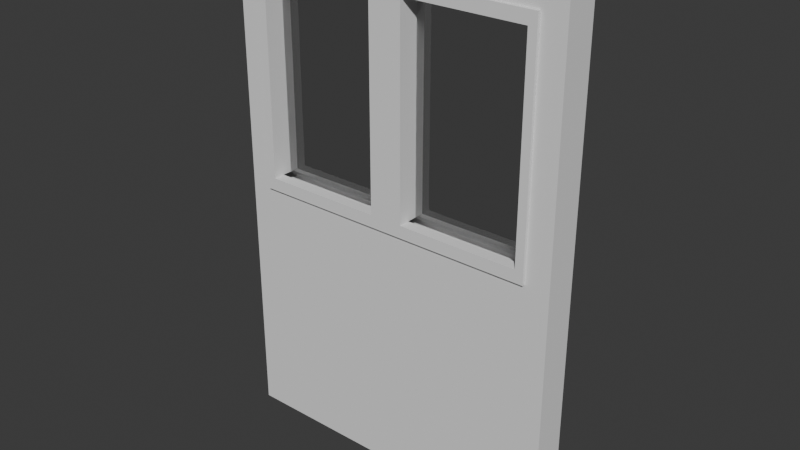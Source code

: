# Source: WallWindowb4changes.blend  (saved by Blender 4.4.30; exported with 4.5.12 LTS)
import bpy
from mathutils import Matrix  # noqa: F401  (used for matrix-valued properties, if any)

bpy.ops.wm.read_factory_settings(use_empty=True)
scene = bpy.context.scene
scene.name = 'Scene'

# ---- collections
col_collection = bpy.data.collections.new('Collection'); scene.collection.children.link(col_collection)

# ---- materials (node trees are filled in below, after node groups)
mat_glass = bpy.data.materials.new('Glass')

# ---- material node trees
mat_glass.use_nodes = True; mat_glass.node_tree.nodes.clear()
_N = mat_glass.node_tree.nodes; _L = mat_glass.node_tree.links
n0 = _N.new('ShaderNodeBsdfPrincipled'); n0.name = 'Principled BSDF'; n0.location = (10, 300)
n0.inputs[0].default_value = (0.8, 0.8, 0.8, 0.0)
n0.inputs[2].default_value = 0.0
n0.inputs[18].default_value = 1.0
n1 = _N.new('ShaderNodeOutputMaterial'); n1.name = 'Material Output'; n1.location = (300, 300)
_L.new(n0.outputs[0], n1.inputs[0])
n1.is_active_output = True

# ---- world
world_world = bpy.data.worlds.new('World'); scene.world = world_world
world_world.use_nodes = True; world_world.node_tree.nodes.clear()
_N = world_world.node_tree.nodes; _L = world_world.node_tree.links
n0 = _N.new('ShaderNodeOutputWorld'); n0.name = 'World Output'; n0.location = (300, 300)
n1 = _N.new('ShaderNodeBackground'); n1.name = 'Background'; n1.location = (10, 300)
n1.inputs[0].default_value = (0.05088, 0.05088, 0.05088, 1.0)
_L.new(n1.outputs[0], n0.inputs[0])
n0.is_active_output = True
world_world.color = (0.05088, 0.05088, 0.05088)
world_world.sun_shadow_jitter_overblur = 0.0

# ---- meshes
me_cube_001 = bpy.data.meshes.new('Cube.001')
me_cube_001.from_pydata([(-2.0, 0.0, 0.0), (-2.0, 0.0, 2.0), (-2.0, 2.0, 0.0), (-2.0, 2.0, 2.0), (0.0, 0.0, 0.0), (0.0, 0.0, 2.0), (0.0, 2.0, 0.0), (0.0, 2.0, 2.0), (-1.0, 2.0, 0.0), (-1.0, 2.0, 2.0), (-1.0, 0.0, 0.0), (-1.0, 0.0, 2.0), (-1.0, 0.0, 1.0), (-1.0, 2.0, 1.0), (-2.0, 0.0, 1.0), (-2.0, 2.0, 1.0), (-1.0, 0.0, 1.895), (-1.0, 2.0, 1.895), (-1.859, 2.0, 2.0), (-1.859, 0.0, 2.0), (-1.859, 2.0, 0.0), (-1.859, 0.0, 0.0), (-1.809, 2.0, 1.049), (-1.809, 0.0, 1.049), (-2.0, 0.0, 1.895), (-2.0, 2.0, 1.895), (-1.809, 2.0, 1.846), (-1.809, 0.0, 1.846), (0.0, 0.0, 1.0), (0.0, 2.0, 1.0), (-0.1414, 2.0, 2.0), (-0.1414, 0.0, 2.0), (-0.1414, 2.0, 0.0), (-0.1414, 0.0, 0.0), (-0.1906, 2.0, 1.049), (-0.1906, 0.0, 1.049), (0.0, 0.0, 1.895), (0.0, 2.0, 1.895), (-0.1906, 2.0, 1.846), (-0.1906, 0.0, 1.846), (-1.049, 0.0, 0.0), (-1.049, 0.0, 2.0), (-0.9507, 0.0, 0.0), (-0.9507, 0.0, 2.0), (-0.9015, 0.0, 1.049), (-0.9015, 0.0, 1.846), (-2.0, 1.0, 0.0), (0.0, 1.0, 0.0), (-1.0, 1.0, 2.0), (-1.0, 1.0, 0.0), (-2.0, 1.0, 2.0), (-2.0, 1.0, 1.0), (-2.0, 1.0, 1.895), (-1.859, 1.0, 2.0), (-1.859, 1.0, 0.0), (0.0, 1.0, 2.0), (0.0, 1.0, 1.0), (0.0, 1.0, 1.895), (-0.1414, 1.0, 2.0), (-0.1414, 1.0, 0.0), (-0.9507, 1.0, 2.0), (-0.9507, 1.0, 0.0), (-1.049, 1.0, 2.0), (-1.049, 1.0, 0.0), (-1.049, 2.0, 0.0), (-1.049, 2.0, 2.0), (-0.9507, 2.0, 0.0), (-0.9507, 2.0, 2.0), (-0.9015, 2.0, 1.049), (-0.9015, 2.0, 1.846), (-0.9507, 2.0, 1.0), (-0.1414, 2.0, 1.0), (-0.1414, 2.0, 1.895), (-0.9507, 2.0, 1.895), (-0.9015, 1.519, 1.049), (-0.1906, 1.519, 1.049), (-0.1906, 1.519, 1.846), (-0.9015, 1.519, 1.846), (-1.0, 2.182, 1.895), (-1.0, 2.182, 1.0), (-0.1414, 2.182, 1.895), (-0.1414, 2.182, 1.0), (-0.9507, 2.182, 1.895), (-0.9507, 2.182, 1.0), (-0.9015, 2.182, 1.049), (-0.1906, 2.182, 1.049), (-0.1906, 2.182, 1.846), (-0.9015, 2.182, 1.846), (-1.0, 1.519, 1.846), (-0.9507, 0.0, 1.0), (-0.1414, 0.0, 1.0), (-1.0, 1.0, 1.895), (-1.0, 2.0, 1.895), (-1.0, 2.0, 1.0), (-1.0, 1.0, 1.0), (-0.1414, 0.0, 1.895), (-1.098, 2.0, 1.049), (-1.098, 2.0, 1.846), (-1.049, 2.0, 1.0), (-1.859, 2.0, 1.0), (-1.859, 2.0, 1.895), (-1.049, 2.0, 1.895), (-1.098, 1.519, 1.049), (-1.809, 1.519, 1.049), (-1.809, 1.519, 1.846), (-1.098, 1.519, 1.846), (-1.859, 2.182, 1.895), (-1.859, 2.182, 1.0), (-1.049, 2.182, 1.895), (-1.049, 2.182, 1.0), (-1.098, 2.182, 1.049), (-1.809, 2.182, 1.049), (-1.809, 2.182, 1.846), (-1.098, 2.182, 1.846), (-1.098, 1.0, 1.049), (-1.809, 1.0, 1.846), (-1.809, 1.0, 1.049), (-0.1906, 1.0, 1.049), (-0.1906, 1.0, 1.846), (-0.9015, 1.0, 1.049), (-0.9015, 1.0, 1.846), (-1.098, 1.0, 1.846), (-1.0, 1.0, 1.846), (-0.9507, 0.0, 1.895), (-0.9015, 0.4815, 1.049), (-0.1906, 0.4815, 1.049), (-0.1906, 0.4815, 1.846), (-0.9015, 0.4815, 1.846), (-1.0, -0.1816, 1.895), (-1.0, -0.1816, 1.0), (-0.1414, -0.1816, 1.895), (-0.1414, -0.1816, 1.0), (-0.9507, -0.1816, 1.895), (-0.9507, -0.1816, 1.0), (-0.9015, -0.1816, 1.049), (-0.1906, -0.1816, 1.049), (-0.1906, -0.1816, 1.846), (-0.9015, -0.1816, 1.846), (-1.0, 0.4815, 1.846), (-1.0, 0.0, 1.895), (-1.0, 0.0, 1.0), (-1.098, 0.0, 1.049), (-1.098, 0.0, 1.846), (-1.049, 0.0, 1.0), (-1.859, 0.0, 1.0), (-1.859, 0.0, 1.895), (-1.049, 0.0, 1.895), (-1.098, 0.4815, 1.049), (-1.809, 0.4815, 1.049), (-1.809, 0.4815, 1.846), (-1.098, 0.4815, 1.846), (-1.859, -0.1816, 1.895), (-1.859, -0.1816, 1.0), (-1.049, -0.1816, 1.895), (-1.049, -0.1816, 1.0), (-1.098, -0.1816, 1.049), (-1.809, -0.1816, 1.049), (-1.809, -0.1816, 1.846), (-1.098, -0.1816, 1.846)], [], [(26, 104, 103, 22), (40, 143, 144, 21), (48, 60, 67, 9), (8, 64, 98, 13), (90, 28, 36, 95), (99, 15, 25, 100), (21, 144, 14, 0), (25, 52, 50, 3), (142, 141, 155, 158), (8, 13, 70, 66), (100, 106, 107, 99), (145, 144, 152, 151), (53, 50, 1, 19), (157, 158, 153, 151), (15, 51, 52, 25), (63, 49, 10, 40), (123, 95, 31, 43), (61, 49, 8, 66), (58, 55, 7, 30), (24, 1, 50, 52), (22, 103, 102, 96), (101, 100, 18, 65), (64, 20, 99, 98), (156, 157, 151, 152), (47, 4, 33, 59), (14, 24, 52, 51), (48, 11, 43, 60), (73, 67, 30, 72), (16, 11, 41, 146), (32, 71, 29, 6), (47, 59, 32, 6), (53, 18, 3, 50), (10, 12, 143, 40), (96, 102, 105, 97), (48, 9, 65, 62), (48, 62, 41, 11), (23, 141, 147, 148), (2, 46, 51, 15), (129, 128, 153, 154), (141, 142, 150, 147), (141, 23, 156, 155), (66, 70, 71, 32), (72, 30, 7, 37), (95, 130, 131, 90), (62, 53, 19, 41), (45, 127, 126, 39), (114, 121, 105, 102), (12, 129, 128, 16), (46, 54, 21, 0), (16, 128, 132, 123), (17, 73, 82, 78), (44, 134, 135, 35), (54, 63, 40, 21), (145, 19, 1, 24), (146, 41, 19, 145), (0, 14, 51, 46), (33, 4, 28, 90), (63, 64, 8, 49), (111, 107, 106, 112), (20, 2, 15, 99), (42, 33, 90, 89), (46, 2, 20, 54), (59, 33, 42, 61), (60, 43, 31, 58), (35, 125, 124, 44), (45, 137, 134, 44), (92, 91, 52, 25), (44, 124, 127, 45), (36, 57, 55, 5), (39, 126, 125, 35), (17, 78, 108, 101), (17, 9, 67, 73), (61, 42, 10, 49), (100, 25, 3, 18), (58, 31, 5, 55), (71, 72, 37, 29), (113, 108, 109, 110), (96, 110, 111, 22), (69, 38, 76, 77), (17, 101, 65, 9), (95, 36, 5, 31), (59, 61, 66, 32), (97, 113, 110, 96), (10, 42, 89, 12), (62, 65, 18, 53), (144, 145, 24, 14), (16, 146, 153, 128), (60, 58, 30, 67), (112, 106, 108, 113), (79, 109, 108, 78), (68, 34, 85, 84), (13, 17, 78, 79), (69, 68, 84, 87), (72, 71, 81, 80), (114, 147, 150, 121), (34, 68, 74, 75), (68, 69, 77, 74), (38, 34, 75, 76), (29, 37, 57, 56), (37, 7, 55, 57), (27, 23, 148, 149), (6, 29, 56, 47), (54, 20, 64, 63), (139, 24, 52, 91), (119, 74, 77, 120), (92, 37, 57, 91), (117, 118, 76, 75), (110, 109, 107, 111), (116, 103, 104, 115), (79, 78, 82, 83), (84, 85, 81, 83), (85, 86, 80, 81), (86, 87, 82, 80), (87, 84, 83, 82), (73, 72, 80, 82), (70, 13, 79, 83), (34, 38, 86, 85), (38, 69, 87, 86), (71, 70, 83, 81), (129, 133, 132, 128), (29, 93, 94, 56), (97, 105, 104, 26), (155, 156, 152, 154), (139, 91, 57, 36), (101, 108, 106, 100), (98, 109, 79, 13), (22, 111, 112, 26), (26, 112, 113, 97), (99, 107, 109, 98), (116, 115, 149, 148), (15, 51, 94, 93), (117, 125, 126, 118), (119, 120, 127, 124), (4, 47, 56, 28), (76, 118, 122, 88), (28, 56, 57, 36), (16, 123, 43, 11), (104, 88, 122, 115), (158, 155, 154, 153), (134, 133, 131, 135), (135, 131, 130, 136), (136, 130, 132, 137), (137, 132, 133, 134), (123, 132, 130, 95), (89, 133, 129, 12), (35, 135, 136, 39), (39, 136, 137, 45), (90, 131, 133, 89), (28, 56, 94, 140), (142, 27, 149, 150), (146, 145, 151, 153), (143, 12, 129, 154), (23, 27, 157, 156), (27, 142, 158, 157), (144, 143, 154, 152), (14, 140, 94, 51), (126, 138, 122, 118), (149, 115, 122, 138)])
_uv = me_cube_001.uv_layers.new(name='UVMap')
_uv.uv.foreach_set('vector', [0.5381, 0.8315, 0.5381, 0.7667, 0.6452, 0.7667, 0.6452, 0.8315, 0.269, 0.1279, 0.1345, 0.1279, 0.1345, 0.01903, 0.269, 0.01903, 0.1345, 0.4035, 0.1345, 0.3969, 0.269, 0.3969, 0.269, 0.4035, 0.5381, 0.1345, 0.5381, 0.1411, 0.4035, 0.1411, 0.4035, 0.1345, 0.1345, 0.25, 0.1345, 0.269, 0.01412, 0.269, 0.01412, 0.25, 0.4035, 0.25, 0.4035, 0.269, 0.2831, 0.269, 0.2831, 0.25, 0.269, 0.01903, 0.1345, 0.01903, 0.1345, 1.016e-08, 0.269, 2.031e-08, 0.2831, 0.269, 0.2831, 0.4035, 0.269, 0.4035, 0.269, 0.269, 0.6452, 0.8315, 0.7524, 0.8315, 0.7524, 0.8559, 0.6452, 0.8559, 0.5381, 0.1345, 0.4035, 0.1345, 0.4035, 0.1279, 0.5381, 0.1279, 0.7164, 0.8559, 0.7409, 0.8559, 0.7409, 0.9763, 0.7164, 0.9763, 0.7653, 0.8559, 0.7653, 0.9763, 0.7409, 0.9763, 0.7409, 0.8559, 0.1345, 0.519, 0.1345, 0.5381, 7.484e-09, 0.5381, 8.92e-09, 0.519, 0.8662, 0.5447, 0.8662, 0.6403, 0.8596, 0.6469, 0.8596, 0.5381, 0.4035, 0.269, 0.4035, 0.4035, 0.2831, 0.4035, 0.2831, 0.269, 0.1345, 0.6659, 0.1345, 0.6726, 1.336e-08, 0.6726, 1.386e-08, 0.6659, 0.01412, 0.1411, 0.01412, 0.25, 1.32e-08, 0.25, 2.141e-08, 0.1411, 0.1345, 0.6792, 0.1345, 0.6726, 0.269, 0.6726, 0.269, 0.6792, 0.1345, 0.2881, 0.1345, 0.269, 0.269, 0.269, 0.269, 0.2881, 0.2831, 0.5381, 0.269, 0.5381, 0.269, 0.4035, 0.2831, 0.4035, 0.4215, 0.9027, 0.3568, 0.9027, 0.3568, 0.8071, 0.4215, 0.8071, 0.2831, 0.1411, 0.2831, 0.25, 0.269, 0.25, 0.269, 0.1411, 0.5381, 0.1411, 0.5381, 0.25, 0.4035, 0.25, 0.4035, 0.1411, 0.9734, 0.5447, 0.8662, 0.5447, 0.8596, 0.5381, 0.98, 0.5381, 0.1345, 0.8071, 3.208e-09, 0.8071, 4.645e-09, 0.7881, 0.1345, 0.7881, 0.4035, 0.5381, 0.2831, 0.5381, 0.2831, 0.4035, 0.4035, 0.4035, 0.1345, 0.4035, 1.764e-08, 0.4035, 1.814e-08, 0.3969, 0.1345, 0.3969, 0.2831, 0.1279, 0.269, 0.1279, 0.269, 0.01903, 0.2831, 0.01903, 0.01412, 0.1345, 2.191e-08, 0.1345, 2.242e-08, 0.1279, 0.01412, 0.1279, 0.5381, 0.01903, 0.4035, 0.01903, 0.4035, 1.443e-08, 0.5381, 2.459e-08, 0.1345, 0.8071, 0.1345, 0.7881, 0.269, 0.7881, 0.269, 0.8071, 0.1345, 0.519, 0.269, 0.519, 0.269, 0.5381, 0.1345, 0.5381, 0.269, 0.1345, 0.1345, 0.1345, 0.1345, 0.1279, 0.269, 0.1279, 0.7524, 0.5625, 0.7524, 0.6272, 0.6452, 0.6272, 0.6452, 0.5625, 0.1345, 0.4035, 0.269, 0.4035, 0.269, 0.4102, 0.1345, 0.4102, 0.1345, 0.4035, 0.1345, 0.4102, 1.714e-08, 0.4102, 1.764e-08, 0.4035, 0.02443, 0.9027, 0.02443, 0.8071, 0.08919, 0.8071, 0.08919, 0.9027, 0.5381, 0.269, 0.5381, 0.4035, 0.4035, 0.4035, 0.4035, 0.269, 0.98, 0.6535, 0.8596, 0.6535, 0.8596, 0.6469, 0.98, 0.6469, 0.7524, 0.8315, 0.6452, 0.8315, 0.6452, 0.7667, 0.7524, 0.7667, 0.02443, 0.8071, 0.02443, 0.9027, 1.202e-08, 0.9027, 1.924e-08, 0.8071, 0.5381, 0.1279, 0.4035, 0.1279, 0.4035, 0.01903, 0.5381, 0.01903, 0.2831, 0.01903, 0.269, 0.01903, 0.269, 4.276e-09, 0.2831, 5.342e-09, 0.7653, 0.8559, 0.7897, 0.8559, 0.7897, 0.9763, 0.7653, 0.9763, 0.1345, 0.4102, 0.1345, 0.519, 8.92e-09, 0.519, 1.714e-08, 0.4102, 0.1136, 0.8071, 0.1784, 0.8071, 0.1784, 0.9027, 0.1136, 0.9027, 0.7524, 0.697, 0.6452, 0.697, 0.6452, 0.6272, 0.7524, 0.6272, 0.8141, 0.9763, 0.7897, 0.9763, 0.7897, 0.8559, 0.8141, 0.8559, 0.1345, 0.5381, 0.1345, 0.5571, 2.208e-08, 0.5571, 2.352e-08, 0.5381, 0.9387, 0.1155, 0.9143, 0.1155, 0.9143, 0.1089, 0.9387, 0.1089, 0.9387, 0.1155, 0.9387, 0.1089, 0.9631, 0.1089, 0.9631, 0.1155, 0.4704, 0.9027, 0.446, 0.9027, 0.446, 0.8071, 0.4704, 0.8071, 0.1345, 0.5571, 0.1345, 0.6659, 1.386e-08, 0.6659, 2.208e-08, 0.5571, 0.01412, 0.01903, 3.063e-08, 0.01903, 3.207e-08, 2.421e-15, 0.01412, 1.066e-09, 0.01412, 0.1279, 2.242e-08, 0.1279, 3.063e-08, 0.01903, 0.01412, 0.01903, 0.5381, 0.5381, 0.4035, 0.5381, 0.4035, 0.4035, 0.5381, 0.4035, 0.269, 0.25, 0.269, 0.269, 0.1345, 0.269, 0.1345, 0.25, 0.1345, 0.6659, 0.269, 0.6659, 0.269, 0.6726, 0.1345, 0.6726, 0.9734, 0.9934, 0.98, 1.0, 0.8596, 1.0, 0.8662, 0.9934, 0.5381, 0.25, 0.5381, 0.269, 0.4035, 0.269, 0.4035, 0.25, 0.269, 0.1411, 0.269, 0.25, 0.1345, 0.25, 0.1345, 0.1411, 0.1345, 0.5381, 0.269, 0.5381, 0.269, 0.5571, 0.1345, 0.5571, 0.1345, 0.7881, 4.645e-09, 0.7881, 1.286e-08, 0.6792, 0.1345, 0.6792, 0.1345, 0.3969, 1.814e-08, 0.3969, 2.636e-08, 0.2881, 0.1345, 0.2881, 0.4704, 0.8071, 0.5351, 0.8071, 0.5351, 0.9027, 0.4704, 0.9027, 0.7524, 0.5625, 0.7524, 0.5381, 0.8596, 0.5381, 0.8596, 0.5625, 0.8071, 0.1345, 0.6726, 0.1345, 0.6726, 1.871e-08, 0.8071, 2.886e-08, 0.8596, 0.5625, 0.8596, 0.6272, 0.7524, 0.6272, 0.7524, 0.5625, 0.5522, 0.269, 0.5522, 0.4035, 0.5381, 0.4035, 0.5381, 0.269, 0.8071, 0.2935, 0.8071, 0.2287, 0.9143, 0.2287, 0.9143, 0.2935, 0.9387, 0.1155, 0.9631, 0.1155, 0.9631, 0.1221, 0.9387, 0.1221, 0.2831, 0.1345, 0.269, 0.1345, 0.269, 0.1279, 0.2831, 0.1279, 0.1345, 0.6792, 1.286e-08, 0.6792, 1.336e-08, 0.6726, 0.1345, 0.6726, 0.2831, 0.25, 0.2831, 0.269, 0.269, 0.269, 0.269, 0.25, 0.1345, 0.2881, 2.636e-08, 0.2881, 2.779e-08, 0.269, 0.1345, 0.269, 0.4035, 0.01903, 0.2831, 0.01903, 0.2831, 5.342e-09, 0.4035, 1.443e-08, 0.8662, 0.8978, 0.8596, 0.8911, 0.98, 0.8911, 0.9734, 0.8978, 0.4215, 0.8071, 0.446, 0.8071, 0.446, 0.9027, 0.4215, 0.9027, 0.6028, 0.8559, 0.6028, 0.9516, 0.5381, 0.9516, 0.5381, 0.8559, 0.2831, 0.1345, 0.2831, 0.1411, 0.269, 0.1411, 0.269, 0.1345, 0.01412, 0.25, 0.01412, 0.269, 1.176e-08, 0.269, 1.32e-08, 0.25, 0.1345, 0.7881, 0.1345, 0.6792, 0.269, 0.6792, 0.269, 0.7881, 0.6452, 0.5625, 0.6452, 0.5381, 0.7524, 0.5381, 0.7524, 0.5625, 0.269, 0.1345, 0.269, 0.1411, 0.1345, 0.1411, 0.1345, 0.1345, 0.1345, 0.4102, 0.269, 0.4102, 0.269, 0.519, 0.1345, 0.519, 0.1345, 0.01903, 0.01412, 0.01903, 0.01412, 1.066e-09, 0.1345, 1.016e-08, 0.9387, 0.1155, 0.9387, 0.1221, 0.9143, 0.1221, 0.9143, 0.1155, 0.1345, 0.3969, 0.1345, 0.2881, 0.269, 0.2881, 0.269, 0.3969, 0.8662, 0.9934, 0.8596, 1.0, 0.8596, 0.8911, 0.8662, 0.8978, 0.98, 0.8845, 0.98, 0.8911, 0.8596, 0.8911, 0.8596, 0.8845, 0.2431, 0.9027, 0.2431, 0.8071, 0.2676, 0.8071, 0.2676, 0.9027, 0.8141, 0.9763, 0.8141, 0.8559, 0.8386, 0.8559, 0.8386, 0.9763, 0.7524, 0.8315, 0.8596, 0.8315, 0.8596, 0.8559, 0.7524, 0.8559, 0.9954, 0.3047, 0.9954, 0.4251, 0.971, 0.4251, 0.971, 0.3047, 0.7524, 0.697, 0.7524, 0.7667, 0.6452, 0.7667, 0.6452, 0.697, 0.2431, 0.8071, 0.2431, 0.9027, 0.1784, 0.9027, 0.1784, 0.8071, 0.8596, 0.8315, 0.7524, 0.8315, 0.7524, 0.7667, 0.8596, 0.7667, 0.8071, 0.02443, 0.9143, 0.02443, 0.9143, 0.08919, 0.8071, 0.08919, 0.6726, 0.5381, 0.5522, 0.5381, 0.5522, 0.4035, 0.6726, 0.4035, 0.5522, 0.5381, 0.5381, 0.5381, 0.5381, 0.4035, 0.5522, 0.4035, 0.5381, 0.5625, 0.6452, 0.5625, 0.6452, 0.6272, 0.5381, 0.6272, 0.8071, 0.5381, 0.6726, 0.5381, 0.6726, 0.4035, 0.8071, 0.4035, 0.1345, 0.5571, 0.269, 0.5571, 0.269, 0.6659, 0.1345, 0.6659, 0.5381, 0.1345, 0.5381, 8.551e-09, 0.6726, 1.871e-08, 0.6726, 0.1345, 0.8596, 0.697, 0.8596, 0.7667, 0.7524, 0.7667, 0.7524, 0.697, 0.8071, 0.1345, 0.8071, 0.269, 0.6726, 0.269, 0.6726, 0.1345, 0.9143, 0.1589, 0.8071, 0.1589, 0.8071, 0.08919, 0.9143, 0.08919, 0.9734, 0.8978, 0.98, 0.8911, 0.98, 1.0, 0.9734, 0.9934, 0.6452, 0.697, 0.6452, 0.7667, 0.5381, 0.7667, 0.5381, 0.697, 0.98, 0.8845, 0.8596, 0.8845, 0.8596, 0.8779, 0.98, 0.8779, 0.9734, 0.8713, 0.9734, 0.7756, 0.98, 0.769, 0.98, 0.8779, 0.9734, 0.7756, 0.8662, 0.7756, 0.8596, 0.769, 0.98, 0.769, 0.8662, 0.7756, 0.8662, 0.8713, 0.8596, 0.8779, 0.8596, 0.769, 0.8662, 0.8713, 0.9734, 0.8713, 0.98, 0.8779, 0.8596, 0.8779, 0.9387, 0.1089, 0.9387, -1.29e-09, 0.9631, 5.54e-10, 0.9631, 0.1089, 0.9466, 0.4268, 0.9466, 0.4201, 0.971, 0.4201, 0.971, 0.4268, 0.9143, 0.02443, 0.8071, 0.02443, 0.8071, 1.283e-08, 0.9143, 2.092e-08, 0.6028, 0.9516, 0.6028, 0.8559, 0.6272, 0.8559, 0.6272, 0.9516, 0.9466, 0.5356, 0.9466, 0.4268, 0.971, 0.4268, 0.971, 0.5356, 0.98, 0.6535, 0.98, 0.6602, 0.8596, 0.6602, 0.8596, 0.6535, 0.5381, 0.5381, 0.5381, 0.6726, 0.4035, 0.6726, 0.4035, 0.5381, 0.3323, 0.9027, 0.2676, 0.9027, 0.2676, 0.8071, 0.3323, 0.8071, 0.9734, 0.6403, 0.9734, 0.5447, 0.98, 0.5381, 0.98, 0.6469, 0.5381, 0.1345, 0.6726, 0.1345, 0.6726, 0.269, 0.5381, 0.269, 0.9387, 0.1221, 0.9631, 0.1221, 0.9631, 0.231, 0.9387, 0.231, 0.9466, 0.4135, 0.971, 0.4135, 0.971, 0.4201, 0.9466, 0.4201, 0.6452, 0.8315, 0.6452, 0.8559, 0.5381, 0.8559, 0.5381, 0.8315, 0.3323, 0.8071, 0.3568, 0.8071, 0.3568, 0.9027, 0.3323, 0.9027, 0.9466, 0.3047, 0.971, 0.3047, 0.971, 0.4135, 0.9466, 0.4135, 0.6452, 0.697, 0.5381, 0.697, 0.5381, 0.6272, 0.6452, 0.6272, 0.5381, 0.8071, 0.4035, 0.8071, 0.4035, 0.6726, 0.5381, 0.6726, 0.9143, 0.1589, 0.9143, 0.2287, 0.8071, 0.2287, 0.8071, 0.1589, 0.8596, 0.697, 0.7524, 0.697, 0.7524, 0.6272, 0.8596, 0.6272, 0.8071, 0.269, 0.8071, 0.4035, 0.6726, 0.4035, 0.6726, 0.269, 0.9466, 0.5356, 0.8768, 0.5356, 0.8768, 0.4268, 0.9466, 0.4268, 0.6726, 0.269, 0.6726, 0.4035, 0.5522, 0.4035, 0.5522, 0.269, 0.01412, 0.1345, 0.01412, 0.1411, 2.141e-08, 0.1411, 2.191e-08, 0.1345, 0.9466, 0.3179, 0.9466, 0.4268, 0.8768, 0.4268, 0.8768, 0.3179, 0.8662, 0.6403, 0.9734, 0.6403, 0.98, 0.6469, 0.8596, 0.6469, 0.9734, 0.6668, 0.98, 0.6602, 0.98, 0.769, 0.9734, 0.7624, 0.9734, 0.7624, 0.98, 0.769, 0.8596, 0.769, 0.8662, 0.7624, 0.8662, 0.7624, 0.8596, 0.769, 0.8596, 0.6602, 0.8662, 0.6668, 0.8662, 0.6668, 0.8596, 0.6602, 0.98, 0.6602, 0.9734, 0.6668, 0.9387, 0.1089, 0.9143, 0.1089, 0.9143, -3.134e-09, 0.9387, -1.29e-09, 0.9875, 0.1221, 0.9631, 0.1221, 0.9631, 0.1155, 0.9875, 0.1155, 0.9143, 0.2935, 0.9143, 0.3179, 0.8071, 0.3179, 0.8071, 0.2935, 0.1136, 0.9027, 0.08919, 0.9027, 0.08919, 0.8071, 0.1136, 0.8071, 0.9875, 0.231, 0.9631, 0.231, 0.9631, 0.1221, 0.9875, 0.1221, 0.269, 0.5381, 0.4035, 0.5381, 0.4035, 0.6726, 0.269, 0.6726, 0.6517, 0.9516, 0.6517, 0.8559, 0.7164, 0.8559, 0.7164, 0.9516, 0.9387, 0.1221, 0.9387, 0.231, 0.9143, 0.231, 0.9143, 0.1221, 0.9875, 0.1089, 0.9875, 0.1155, 0.9631, 0.1155, 0.9631, 0.1089, 0.6452, 0.5625, 0.5381, 0.5625, 0.5381, 0.5381, 0.6452, 0.5381, 0.6517, 0.8559, 0.6517, 0.9516, 0.6272, 0.9516, 0.6272, 0.8559, 0.9875, -5.619e-09, 0.9875, 0.1089, 0.9631, 0.1089, 0.9631, -7.464e-09, 0.269, 0.8071, 0.269, 0.6726, 0.4035, 0.6726, 0.4035, 0.8071, 0.8071, 0.5356, 0.8071, 0.4268, 0.8768, 0.4268, 0.8768, 0.5356, 0.8071, 0.3179, 0.8768, 0.3179, 0.8768, 0.4268, 0.8071, 0.4268])
me_cube_001.update()
me_plane = bpy.data.meshes.new('Plane')
me_plane.from_pydata([(1.593, -1.0, 0.0), (3.593, -1.0, 0.0), (1.593, 1.0, 0.0), (3.593, 1.0, 0.0), (2.593, -1.0, 0.0), (2.593, 1.0, 0.0), (3.593, 0.0, 0.0), (1.593, 0.0, 0.0), (2.593, 0.0, 0.0)], [], [(8, 6, 3, 5), (8, 5, 2, 7), (8, 4, 1, 6), (8, 7, 0, 4)])
_uv = me_plane.uv_layers.new(name='UVMap')
_uv.uv.foreach_set('vector', [0.5, 0.5, 1.0, 0.5, 1.0, 1.0, 0.5, 1.0, 0.5, 0.5, 0.5, 1.0, 1.0, 1.0, 1.0, 0.5, 0.5, 0.5, 0.5, 1.0, 1.0, 1.0, 1.0, 0.5, 0.5, 0.5, 1.0, 0.5, 1.0, 1.0, 0.5, 1.0])
me_plane.materials.append(mat_glass)
me_plane.update()
me_plane_001 = bpy.data.meshes.new('Plane.001')
me_plane_001.from_pydata([(-1.0, -1.0, 0.0), (1.0, -1.0, 0.0), (-1.0, 1.0, 0.0), (1.0, 1.0, 0.0), (0.0, -1.0, 0.0), (0.0, 1.0, 0.0), (1.0, 0.0, 0.0), (-1.0, 0.0, 0.0), (0.0, 0.0, 0.0)], [], [(8, 6, 3, 5), (8, 5, 2, 7), (8, 4, 1, 6), (8, 7, 0, 4)])
_uv = me_plane_001.uv_layers.new(name='UVMap')
_uv.uv.foreach_set('vector', [0.5, 0.5, 1.0, 0.5, 1.0, 1.0, 0.5, 1.0, 0.5, 0.5, 0.5, 1.0, 1.0, 1.0, 1.0, 0.5, 0.5, 0.5, 0.5, 1.0, 1.0, 1.0, 1.0, 0.5, 0.5, 0.5, 1.0, 0.5, 1.0, 1.0, 0.5, 1.0])
me_plane_001.materials.append(mat_glass)
me_plane_001.update()

# ---- objects
ob_wallblank = bpy.data.objects.new('WallBlank', me_cube_001)
ob_plane = bpy.data.objects.new('Plane', me_plane)
ob_plane_001 = bpy.data.objects.new('Plane.001', me_plane_001)

# ---- transforms, parenting, visibility, modifiers, constraints
ob_wallblank.location = (2.0, -0.2, -0.123)
ob_wallblank.scale = (2.0, 0.2, 3.0)
ob_plane.location = (-0.9085, 0.0, 4.22)
ob_plane.rotation_euler = (1.571, 0.0, 0.0)
ob_plane.scale = (0.7009, 1.195, 1.0)
ob_plane_001.location = (-0.9085, 0.0, 4.22)
ob_plane_001.rotation_euler = (1.571, 0.0, 0.0)
ob_plane_001.scale = (0.7009, 1.195, 1.0)

# ---- collection membership
col_collection.objects.link(ob_wallblank)
col_collection.objects.link(ob_plane)
col_collection.objects.link(ob_plane_001)

# ---- scene / render settings (as saved in the file)
scene.frame_start = 1; scene.frame_end = 250; scene.frame_set(1)
scene.render.engine = 'BLENDER_EEVEE_NEXT'
bpy.context.view_layer.update()

# ---- added for rendering (the .blend has no active camera and no usable light): camera, sun
cam_auto = bpy.data.cameras.new('AutoCamera')
cam_auto.lens = 50.0
cam_auto.sensor_width = 36.0
cam_auto.clip_end = 1000.0
ob_auto_camera = bpy.data.objects.new('AutoCamera', cam_auto)
scene.collection.objects.link(ob_auto_camera)
ob_auto_camera.location = (6.6862, -8.02345, 8.22598)
ob_auto_camera.rotation_euler = (1.09748, -7.21219e-08, 0.694738)
scene.camera = ob_auto_camera
light_auto_sun = bpy.data.lights.new('AutoSun', 'SUN')
light_auto_sun.energy = 3.0
light_auto_sun.angle = 0.0523599
ob_auto_sun = bpy.data.objects.new('AutoSun', light_auto_sun)
scene.collection.objects.link(ob_auto_sun)
ob_auto_sun.rotation_euler = (0.872665, 0.174533, 0.523599)
bpy.context.view_layer.update()
